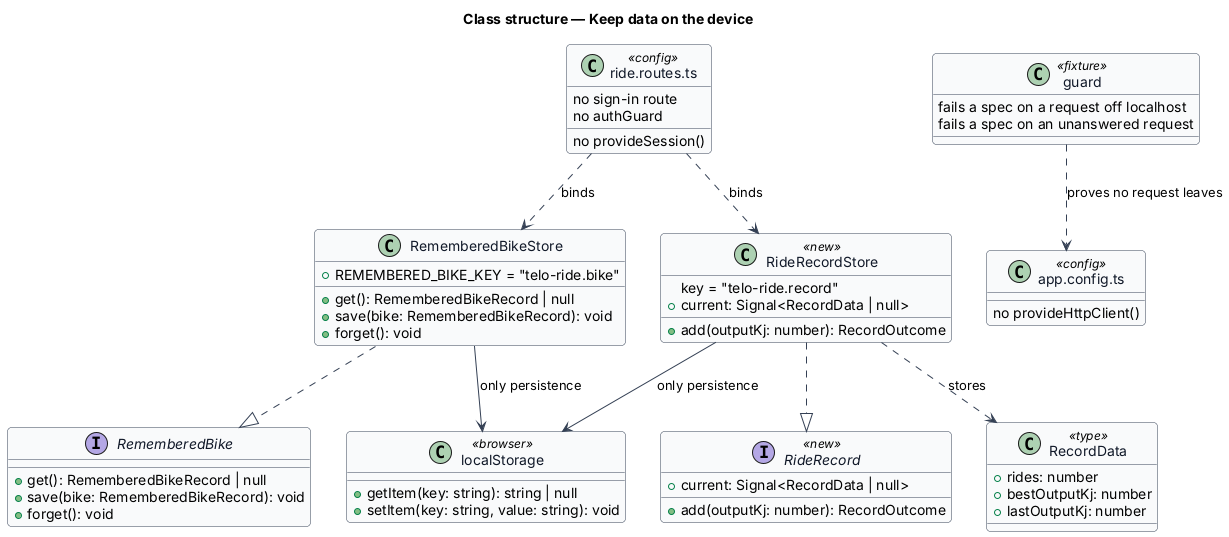

The diagram above was rendered by PlantUML. Its source (embedded in the PNG):
@startuml
' --- shared skin header ---
skinparam backgroundColor #FFFFFF
skinparam shadowing false
skinparam roundcorner 8
skinparam defaultFontName Arial
skinparam ArrowColor #344054
skinparam class {
  BorderColor #344054
  FontColor #101828
  BackgroundColor #F9FAFB
}
' --------------------------
title Class structure — Keep data on the device

interface RememberedBike {
  +get(): RememberedBikeRecord | null
  +save(bike: RememberedBikeRecord): void
  +forget(): void
}

class RememberedBikeStore {
  +REMEMBERED_BIKE_KEY = "telo-ride.bike"
  +get(): RememberedBikeRecord | null
  +save(bike: RememberedBikeRecord): void
  +forget(): void
}

interface RideRecord <<new>> {
  +current: Signal<RecordData | null>
  +add(outputKj: number): RecordOutcome
}

class RideRecordStore <<new>> {
  key = "telo-ride.record"
  +current: Signal<RecordData | null>
  +add(outputKj: number): RecordOutcome
}

class RecordData <<type>> {
  +rides: number
  +bestOutputKj: number
  +lastOutputKj: number
}

class "localStorage" as LocalStorage <<browser>> {
  +getItem(key: string): string | null
  +setItem(key: string, value: string): void
}

class "ride.routes.ts" as Routes <<config>> {
  no sign-in route
  no authGuard
  no provideSession()
}

class "app.config.ts" as Config <<config>> {
  no provideHttpClient()
}

class "guard" as Guard <<fixture>> {
  fails a spec on a request off localhost
  fails a spec on an unanswered request
}

RememberedBikeStore ..|> RememberedBike
RememberedBikeStore --> LocalStorage : only persistence
RideRecordStore ..|> RideRecord
RideRecordStore --> LocalStorage : only persistence
RideRecordStore ..> RecordData : stores
Routes ..> RememberedBikeStore : binds
Routes ..> RideRecordStore : binds
Guard ..> Config : proves no request leaves
@enduml